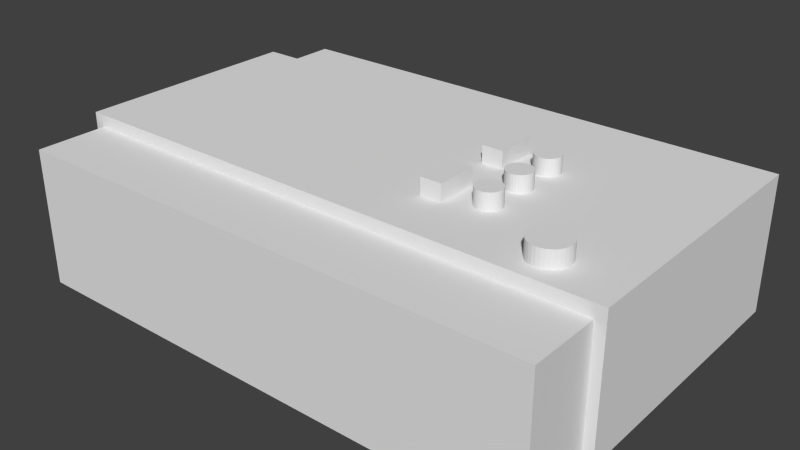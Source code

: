 # Source: Tapa_caja.blend  (saved by Blender 2.69.0; exported with 4.5.12 LTS)
import bpy
from mathutils import Matrix  # noqa: F401  (used for matrix-valued properties, if any)

bpy.ops.wm.read_factory_settings(use_empty=True)
scene = bpy.context.scene
scene.name = 'Scene'

# ---- collections
col_collection_1 = bpy.data.collections.new('Collection 1'); scene.collection.children.link(col_collection_1)

# ---- world
world_world = bpy.data.worlds.new('World'); scene.world = world_world
world_world.color = (0.05088, 0.05088, 0.05088)
world_world.use_sun_shadow = False
world_world.sun_shadow_jitter_overblur = 0.0
world_world.cycles.sampling_method = 'MANUAL'
world_world.cycles.sample_map_resolution = 256

# ---- meshes
me_cylinder_003 = bpy.data.meshes.new('Cylinder.003')
me_cylinder_003.from_pydata([(0.0, 0.45, -1.0), (0.0, 0.45, 1.0), (0.08779, 0.4414, -1.0), (0.08779, 0.4414, 1.0), (0.1722, 0.4157, -1.0), (0.1722, 0.4157, 1.0), (0.25, 0.3742, -1.0), (0.25, 0.3742, 1.0), (0.3182, 0.3182, -1.0), (0.3182, 0.3182, 1.0), (0.3742, 0.25, -1.0), (0.3742, 0.25, 1.0), (0.4157, 0.1722, -1.0), (0.4157, 0.1722, 1.0), (0.4414, 0.08779, -1.0), (0.4414, 0.08779, 1.0), (0.45, 3.397e-08, -1.0), (0.45, 3.397e-08, 1.0), (0.4414, -0.08779, -1.0), (0.4414, -0.08779, 1.0), (0.4157, -0.1722, -1.0), (0.4157, -0.1722, 1.0), (0.3742, -0.25, -1.0), (0.3742, -0.25, 1.0), (0.3182, -0.3182, -1.0), (0.3182, -0.3182, 1.0), (0.25, -0.3742, -1.0), (0.25, -0.3742, 1.0), (0.1722, -0.4157, -1.0), (0.1722, -0.4157, 1.0), (0.08779, -0.4414, -1.0), (0.08779, -0.4414, 1.0), (-1.466e-07, -0.45, -1.0), (-1.466e-07, -0.45, 1.0), (-0.08779, -0.4414, -1.0), (-0.08779, -0.4414, 1.0), (-0.1722, -0.4157, -1.0), (-0.1722, -0.4157, 1.0), (-0.25, -0.3742, -1.0), (-0.25, -0.3742, 1.0), (-0.3182, -0.3182, -1.0), (-0.3182, -0.3182, 1.0), (-0.3742, -0.25, -1.0), (-0.3742, -0.25, 1.0), (-0.4157, -0.1722, -1.0), (-0.4157, -0.1722, 1.0), (-0.4414, -0.08779, -1.0), (-0.4414, -0.08779, 1.0), (-0.45, 4.345e-07, -1.0), (-0.45, 4.345e-07, 1.0), (-0.4414, 0.08779, -1.0), (-0.4414, 0.08779, 1.0), (-0.4157, 0.1722, -1.0), (-0.4157, 0.1722, 1.0), (-0.3742, 0.25, -1.0), (-0.3742, 0.25, 1.0), (-0.3182, 0.3182, -1.0), (-0.3182, 0.3182, 1.0), (-0.25, 0.3742, -1.0), (-0.25, 0.3742, 1.0), (-0.1722, 0.4157, -1.0), (-0.1722, 0.4157, 1.0), (-0.08779, 0.4414, -1.0), (-0.08779, 0.4414, 1.0)], [], [(0, 1, 3, 2), (2, 3, 5, 4), (4, 5, 7, 6), (6, 7, 9, 8), (8, 9, 11, 10), (10, 11, 13, 12), (12, 13, 15, 14), (14, 15, 17, 16), (16, 17, 19, 18), (18, 19, 21, 20), (20, 21, 23, 22), (22, 23, 25, 24), (24, 25, 27, 26), (26, 27, 29, 28), (28, 29, 31, 30), (30, 31, 33, 32), (32, 33, 35, 34), (34, 35, 37, 36), (36, 37, 39, 38), (38, 39, 41, 40), (40, 41, 43, 42), (42, 43, 45, 44), (44, 45, 47, 46), (46, 47, 49, 48), (48, 49, 51, 50), (50, 51, 53, 52), (52, 53, 55, 54), (54, 55, 57, 56), (56, 57, 59, 58), (58, 59, 61, 60), (3, 1, 63, 61, 59, 57, 55, 53, 51, 49, 47, 45, 43, 41, 39, 37, 35, 33, 31, 29, 27, 25, 23, 21, 19, 17, 15, 13, 11, 9, 7, 5), (62, 63, 1, 0), (60, 61, 63, 62), (0, 2, 4, 6, 8, 10, 12, 14, 16, 18, 20, 22, 24, 26, 28, 30, 32, 34, 36, 38, 40, 42, 44, 46, 48, 50, 52, 54, 56, 58, 60, 62)])
me_cylinder_003.use_remesh_preserve_volume = False
me_cylinder_003.use_remesh_preserve_attributes = False
me_cylinder_003.use_mirror_vertex_groups = False
me_cylinder_003.update()
me_cube = bpy.data.meshes.new('Cube')
me_cube.from_pydata([(-1.0, -1.0, -1.0), (-1.0, 1.0, -1.0), (1.0, 1.0, -1.0), (1.0, -1.0, -1.0), (-1.0, -1.0, 1.0), (-1.0, 1.0, 1.0), (1.0, 1.0, 1.0), (1.0, -1.0, 1.0)], [], [(4, 5, 1, 0), (5, 6, 2, 1), (6, 7, 3, 2), (7, 4, 0, 3), (0, 1, 2, 3), (7, 6, 5, 4)])
me_cube.use_remesh_preserve_volume = False
me_cube.use_remesh_preserve_attributes = False
me_cube.use_mirror_vertex_groups = False
me_cube.update()
me_cylinder = bpy.data.meshes.new('Cylinder')
me_cylinder.from_pydata([(0.0, 0.3, -1.0), (0.0, 0.3, 1.0), (0.05853, 0.2942, -1.0), (0.05853, 0.2942, 1.0), (0.1148, 0.2772, -1.0), (0.1148, 0.2772, 1.0), (0.1667, 0.2494, -1.0), (0.1667, 0.2494, 1.0), (0.2121, 0.2121, -1.0), (0.2121, 0.2121, 1.0), (0.2494, 0.1667, -1.0), (0.2494, 0.1667, 1.0), (0.2772, 0.1148, -1.0), (0.2772, 0.1148, 1.0), (0.2942, 0.05853, -1.0), (0.2942, 0.05853, 1.0), (0.3, 2.265e-08, -1.0), (0.3, 2.265e-08, 1.0), (0.2942, -0.05853, -1.0), (0.2942, -0.05853, 1.0), (0.2772, -0.1148, -1.0), (0.2772, -0.1148, 1.0), (0.2494, -0.1667, -1.0), (0.2494, -0.1667, 1.0), (0.2121, -0.2121, -1.0), (0.2121, -0.2121, 1.0), (0.1667, -0.2494, -1.0), (0.1667, -0.2494, 1.0), (0.1148, -0.2772, -1.0), (0.1148, -0.2772, 1.0), (0.05853, -0.2942, -1.0), (0.05853, -0.2942, 1.0), (-9.775e-08, -0.3, -1.0), (-9.775e-08, -0.3, 1.0), (-0.05853, -0.2942, -1.0), (-0.05853, -0.2942, 1.0), (-0.1148, -0.2772, -1.0), (-0.1148, -0.2772, 1.0), (-0.1667, -0.2494, -1.0), (-0.1667, -0.2494, 1.0), (-0.2121, -0.2121, -1.0), (-0.2121, -0.2121, 1.0), (-0.2494, -0.1667, -1.0), (-0.2494, -0.1667, 1.0), (-0.2772, -0.1148, -1.0), (-0.2772, -0.1148, 1.0), (-0.2942, -0.05853, -1.0), (-0.2942, -0.05853, 1.0), (-0.3, 2.897e-07, -1.0), (-0.3, 2.897e-07, 1.0), (-0.2942, 0.05853, -1.0), (-0.2942, 0.05853, 1.0), (-0.2772, 0.1148, -1.0), (-0.2772, 0.1148, 1.0), (-0.2494, 0.1667, -1.0), (-0.2494, 0.1667, 1.0), (-0.2121, 0.2121, -1.0), (-0.2121, 0.2121, 1.0), (-0.1667, 0.2494, -1.0), (-0.1667, 0.2494, 1.0), (-0.1148, 0.2772, -1.0), (-0.1148, 0.2772, 1.0), (-0.05853, 0.2942, -1.0), (-0.05853, 0.2942, 1.0)], [], [(0, 1, 3, 2), (2, 3, 5, 4), (4, 5, 7, 6), (6, 7, 9, 8), (8, 9, 11, 10), (10, 11, 13, 12), (12, 13, 15, 14), (14, 15, 17, 16), (16, 17, 19, 18), (18, 19, 21, 20), (20, 21, 23, 22), (22, 23, 25, 24), (24, 25, 27, 26), (26, 27, 29, 28), (28, 29, 31, 30), (30, 31, 33, 32), (32, 33, 35, 34), (34, 35, 37, 36), (36, 37, 39, 38), (38, 39, 41, 40), (40, 41, 43, 42), (42, 43, 45, 44), (44, 45, 47, 46), (46, 47, 49, 48), (48, 49, 51, 50), (50, 51, 53, 52), (52, 53, 55, 54), (54, 55, 57, 56), (56, 57, 59, 58), (58, 59, 61, 60), (3, 1, 63, 61, 59, 57, 55, 53, 51, 49, 47, 45, 43, 41, 39, 37, 35, 33, 31, 29, 27, 25, 23, 21, 19, 17, 15, 13, 11, 9, 7, 5), (62, 63, 1, 0), (60, 61, 63, 62), (0, 2, 4, 6, 8, 10, 12, 14, 16, 18, 20, 22, 24, 26, 28, 30, 32, 34, 36, 38, 40, 42, 44, 46, 48, 50, 52, 54, 56, 58, 60, 62)])
me_cylinder.use_remesh_preserve_volume = False
me_cylinder.use_remesh_preserve_attributes = False
me_cylinder.use_mirror_vertex_groups = False
me_cylinder.update()
me_cube_002 = bpy.data.meshes.new('Cube.002')
me_cube_002.from_pydata([(-6.4, -1.0, -2.0), (-6.4, 1.0, -2.0), (6.4, 1.0, -2.0), (6.4, -1.0, -2.0), (-6.4, -1.0, 1.3), (-6.4, 1.0, 1.3), (6.4, 1.0, 1.3), (6.4, -1.0, 1.3)], [], [(4, 5, 1, 0), (5, 6, 2, 1), (6, 7, 3, 2), (7, 4, 0, 3), (0, 1, 2, 3), (7, 6, 5, 4)])
me_cube_002.use_remesh_preserve_volume = False
me_cube_002.use_remesh_preserve_attributes = False
me_cube_002.use_mirror_vertex_groups = False
me_cube_002.update()
me_cylinder_001 = bpy.data.meshes.new('Cylinder.001')
me_cylinder_001.from_pydata([(0.0, 0.3, -1.0), (0.0, 0.3, 1.0), (0.05853, 0.2942, -1.0), (0.05853, 0.2942, 1.0), (0.1148, 0.2772, -1.0), (0.1148, 0.2772, 1.0), (0.1667, 0.2494, -1.0), (0.1667, 0.2494, 1.0), (0.2121, 0.2121, -1.0), (0.2121, 0.2121, 1.0), (0.2494, 0.1667, -1.0), (0.2494, 0.1667, 1.0), (0.2772, 0.1148, -1.0), (0.2772, 0.1148, 1.0), (0.2942, 0.05853, -1.0), (0.2942, 0.05853, 1.0), (0.3, 2.265e-08, -1.0), (0.3, 2.265e-08, 1.0), (0.2942, -0.05853, -1.0), (0.2942, -0.05853, 1.0), (0.2772, -0.1148, -1.0), (0.2772, -0.1148, 1.0), (0.2494, -0.1667, -1.0), (0.2494, -0.1667, 1.0), (0.2121, -0.2121, -1.0), (0.2121, -0.2121, 1.0), (0.1667, -0.2494, -1.0), (0.1667, -0.2494, 1.0), (0.1148, -0.2772, -1.0), (0.1148, -0.2772, 1.0), (0.05853, -0.2942, -1.0), (0.05853, -0.2942, 1.0), (-9.775e-08, -0.3, -1.0), (-9.775e-08, -0.3, 1.0), (-0.05853, -0.2942, -1.0), (-0.05853, -0.2942, 1.0), (-0.1148, -0.2772, -1.0), (-0.1148, -0.2772, 1.0), (-0.1667, -0.2494, -1.0), (-0.1667, -0.2494, 1.0), (-0.2121, -0.2121, -1.0), (-0.2121, -0.2121, 1.0), (-0.2494, -0.1667, -1.0), (-0.2494, -0.1667, 1.0), (-0.2772, -0.1148, -1.0), (-0.2772, -0.1148, 1.0), (-0.2942, -0.05853, -1.0), (-0.2942, -0.05853, 1.0), (-0.3, 2.897e-07, -1.0), (-0.3, 2.897e-07, 1.0), (-0.2942, 0.05853, -1.0), (-0.2942, 0.05853, 1.0), (-0.2772, 0.1148, -1.0), (-0.2772, 0.1148, 1.0), (-0.2494, 0.1667, -1.0), (-0.2494, 0.1667, 1.0), (-0.2121, 0.2121, -1.0), (-0.2121, 0.2121, 1.0), (-0.1667, 0.2494, -1.0), (-0.1667, 0.2494, 1.0), (-0.1148, 0.2772, -1.0), (-0.1148, 0.2772, 1.0), (-0.05853, 0.2942, -1.0), (-0.05853, 0.2942, 1.0)], [], [(0, 1, 3, 2), (2, 3, 5, 4), (4, 5, 7, 6), (6, 7, 9, 8), (8, 9, 11, 10), (10, 11, 13, 12), (12, 13, 15, 14), (14, 15, 17, 16), (16, 17, 19, 18), (18, 19, 21, 20), (20, 21, 23, 22), (22, 23, 25, 24), (24, 25, 27, 26), (26, 27, 29, 28), (28, 29, 31, 30), (30, 31, 33, 32), (32, 33, 35, 34), (34, 35, 37, 36), (36, 37, 39, 38), (38, 39, 41, 40), (40, 41, 43, 42), (42, 43, 45, 44), (44, 45, 47, 46), (46, 47, 49, 48), (48, 49, 51, 50), (50, 51, 53, 52), (52, 53, 55, 54), (54, 55, 57, 56), (56, 57, 59, 58), (58, 59, 61, 60), (3, 1, 63, 61, 59, 57, 55, 53, 51, 49, 47, 45, 43, 41, 39, 37, 35, 33, 31, 29, 27, 25, 23, 21, 19, 17, 15, 13, 11, 9, 7, 5), (62, 63, 1, 0), (60, 61, 63, 62), (0, 2, 4, 6, 8, 10, 12, 14, 16, 18, 20, 22, 24, 26, 28, 30, 32, 34, 36, 38, 40, 42, 44, 46, 48, 50, 52, 54, 56, 58, 60, 62)])
me_cylinder_001.use_remesh_preserve_volume = False
me_cylinder_001.use_remesh_preserve_attributes = False
me_cylinder_001.use_mirror_vertex_groups = False
me_cylinder_001.update()
me_cylinder_002 = bpy.data.meshes.new('Cylinder.002')
me_cylinder_002.from_pydata([(0.0, 0.3, -1.0), (0.0, 0.3, 1.0), (0.05853, 0.2942, -1.0), (0.05853, 0.2942, 1.0), (0.1148, 0.2772, -1.0), (0.1148, 0.2772, 1.0), (0.1667, 0.2494, -1.0), (0.1667, 0.2494, 1.0), (0.2121, 0.2121, -1.0), (0.2121, 0.2121, 1.0), (0.2494, 0.1667, -1.0), (0.2494, 0.1667, 1.0), (0.2772, 0.1148, -1.0), (0.2772, 0.1148, 1.0), (0.2942, 0.05853, -1.0), (0.2942, 0.05853, 1.0), (0.3, 2.265e-08, -1.0), (0.3, 2.265e-08, 1.0), (0.2942, -0.05853, -1.0), (0.2942, -0.05853, 1.0), (0.2772, -0.1148, -1.0), (0.2772, -0.1148, 1.0), (0.2494, -0.1667, -1.0), (0.2494, -0.1667, 1.0), (0.2121, -0.2121, -1.0), (0.2121, -0.2121, 1.0), (0.1667, -0.2494, -1.0), (0.1667, -0.2494, 1.0), (0.1148, -0.2772, -1.0), (0.1148, -0.2772, 1.0), (0.05853, -0.2942, -1.0), (0.05853, -0.2942, 1.0), (-9.775e-08, -0.3, -1.0), (-9.775e-08, -0.3, 1.0), (-0.05853, -0.2942, -1.0), (-0.05853, -0.2942, 1.0), (-0.1148, -0.2772, -1.0), (-0.1148, -0.2772, 1.0), (-0.1667, -0.2494, -1.0), (-0.1667, -0.2494, 1.0), (-0.2121, -0.2121, -1.0), (-0.2121, -0.2121, 1.0), (-0.2494, -0.1667, -1.0), (-0.2494, -0.1667, 1.0), (-0.2772, -0.1148, -1.0), (-0.2772, -0.1148, 1.0), (-0.2942, -0.05853, -1.0), (-0.2942, -0.05853, 1.0), (-0.3, 2.897e-07, -1.0), (-0.3, 2.897e-07, 1.0), (-0.2942, 0.05853, -1.0), (-0.2942, 0.05853, 1.0), (-0.2772, 0.1148, -1.0), (-0.2772, 0.1148, 1.0), (-0.2494, 0.1667, -1.0), (-0.2494, 0.1667, 1.0), (-0.2121, 0.2121, -1.0), (-0.2121, 0.2121, 1.0), (-0.1667, 0.2494, -1.0), (-0.1667, 0.2494, 1.0), (-0.1148, 0.2772, -1.0), (-0.1148, 0.2772, 1.0), (-0.05853, 0.2942, -1.0), (-0.05853, 0.2942, 1.0)], [], [(0, 1, 3, 2), (2, 3, 5, 4), (4, 5, 7, 6), (6, 7, 9, 8), (8, 9, 11, 10), (10, 11, 13, 12), (12, 13, 15, 14), (14, 15, 17, 16), (16, 17, 19, 18), (18, 19, 21, 20), (20, 21, 23, 22), (22, 23, 25, 24), (24, 25, 27, 26), (26, 27, 29, 28), (28, 29, 31, 30), (30, 31, 33, 32), (32, 33, 35, 34), (34, 35, 37, 36), (36, 37, 39, 38), (38, 39, 41, 40), (40, 41, 43, 42), (42, 43, 45, 44), (44, 45, 47, 46), (46, 47, 49, 48), (48, 49, 51, 50), (50, 51, 53, 52), (52, 53, 55, 54), (54, 55, 57, 56), (56, 57, 59, 58), (58, 59, 61, 60), (3, 1, 63, 61, 59, 57, 55, 53, 51, 49, 47, 45, 43, 41, 39, 37, 35, 33, 31, 29, 27, 25, 23, 21, 19, 17, 15, 13, 11, 9, 7, 5), (62, 63, 1, 0), (60, 61, 63, 62), (0, 2, 4, 6, 8, 10, 12, 14, 16, 18, 20, 22, 24, 26, 28, 30, 32, 34, 36, 38, 40, 42, 44, 46, 48, 50, 52, 54, 56, 58, 60, 62)])
me_cylinder_002.use_remesh_preserve_volume = False
me_cylinder_002.use_remesh_preserve_attributes = False
me_cylinder_002.use_mirror_vertex_groups = False
me_cylinder_002.update()
me_cube_003 = bpy.data.meshes.new('Cube.003')
me_cube_003.from_pydata([(-1.0, -1.0, -1.0), (-1.0, 1.0, -1.0), (1.0, 1.0, -1.0), (1.0, -1.0, -1.0), (-1.0, -1.0, 1.0), (-1.0, 1.0, 1.0), (1.0, 1.0, 1.0), (1.0, -1.0, 1.0)], [], [(4, 5, 1, 0), (5, 6, 2, 1), (6, 7, 3, 2), (7, 4, 0, 3), (0, 1, 2, 3), (7, 6, 5, 4)])
me_cube_003.use_remesh_preserve_volume = False
me_cube_003.use_remesh_preserve_attributes = False
me_cube_003.use_mirror_vertex_groups = False
me_cube_003.update()
me_cube_001 = bpy.data.meshes.new('Cube.001')
me_cube_001.from_pydata([(-6.635, -2.8, -1.6), (-6.635, -2.8, 1.6), (-6.635, 2.8, 1.6), (-6.635, 2.8, -1.6), (-6.4, -2.8, -1.6), (-6.4, -2.8, 1.3), (1.75, -0.7385, 1.6), (1.75, -1.341, 1.6), (-6.4, 2.8, 1.3), (-6.4, 2.8, -1.6), (6.635, -2.8, 1.6), (6.4, -2.8, 1.3), (1.75, -1.387, 1.6), (1.75, -0.7078, 1.6), (6.635, 2.8, 1.6), (6.4, 2.8, 1.3), (1.75, -0.7656, 1.3), (1.75, -1.431, 1.3), (4.912, -2.441, 1.6), (5.0, -2.45, 1.6), (4.912, -2.441, 1.3), (5.0, -2.45, 1.3), (6.4, -2.8, -1.6), (6.635, -2.8, -1.6), (1.75, -1.427, 1.6), (1.75, -0.6637, 1.6), (2.25, 1.5, 1.3), (1.75, 1.5, 1.3), (2.25, 1.5, 1.6), (1.75, 1.5, 1.6), (6.635, 2.8, -1.6), (6.4, 2.8, -1.6), (1.75, -1.463, 1.3), (1.75, -0.7589, 1.3), (4.828, -2.416, 1.6), (5.088, -2.441, 1.6), (5.088, -2.441, 1.3), (4.828, -2.416, 1.3), (1.75, -1.459, 1.6), (1.75, -0.6133, 1.6), (1.75, 1.499, 1.3), (3.059, 1.294, 1.3), (3.0, 1.3, 1.3), (2.941, 1.294, 1.6), (2.885, 1.277, 1.6), (1.75, 1.459, 1.6), (1.75, -1.486, 1.3), (1.75, -0.7329, 1.3), (4.75, -2.374, 1.6), (5.172, -2.416, 1.6), (5.172, -2.416, 1.3), (4.75, -2.374, 1.3), (3.167, 0.7506, 1.6), (3.212, 0.7879, 1.6), (3.167, 0.7506, 1.3), (3.212, 0.7879, 1.3), (1.75, -1.482, 1.6), (1.75, -0.5586, 1.6), (1.75, 1.427, 1.6), (1.75, 1.486, 1.3), (3.115, 1.277, 1.3), (3.059, 1.294, 1.6), (3.0, 1.3, 1.6), (2.25, 1.42, 1.3), (2.25, 1.379, 1.6), (2.885, 1.277, 1.3), (2.941, 1.294, 1.3), (1.75, -1.491, 1.3), (1.75, -0.6973, 1.3), (4.682, -2.318, 1.6), (5.25, -2.374, 1.6), (5.25, -2.374, 1.3), (4.682, -2.318, 1.3), (3.115, 0.7228, 1.6), (3.249, 0.8333, 1.6), (3.249, 0.8333, 1.3), (3.115, 0.7228, 1.3), (1.75, -1.495, 1.6), (1.75, -0.5021, 1.6), (1.75, 1.387, 1.6), (1.75, 1.463, 1.3), (3.167, 1.249, 1.3), (3.115, 1.277, 1.6), (2.25, 1.406, 1.3), (2.25, 1.345, 1.6), (2.833, 1.249, 1.6), (2.25, 1.381, 1.3), (2.833, 1.249, 1.3), (2.25, -1.5, 1.3), (2.25, -1.411, 1.3), (2.963, -1.296, 1.3), (4.559, -2.088, 1.3), (4.584, -2.172, 1.3), (1.75, -1.5, 1.3), (1.75, -0.6535, 1.3), (4.626, -2.25, 1.6), (5.318, -2.318, 1.6), (5.311, -2.324, 1.3), (4.626, -2.25, 1.3), (3.059, 0.7058, 1.6), (3.277, 0.8852, 1.6), (3.277, 0.8852, 1.3), (3.059, 0.7058, 1.3), (3.0, -1.3, 1.6), (2.25, -1.417, 1.6), (2.25, -1.5, 1.6), (4.559, -2.088, 1.6), (4.584, -2.172, 1.6), (1.75, -1.5, 1.6), (2.25, -0.699, 1.6), (2.723, -0.8852, 1.6), (2.791, -0.2143, 1.6), (2.25, -0.5, 1.6), (2.788, -0.2121, 1.6), (1.75, -0.5, 1.6), (1.75, 1.341, 1.6), (1.75, 1.431, 1.3), (3.212, 1.212, 1.3), (3.167, 1.249, 1.6), (2.25, 1.303, 1.6), (2.788, 1.212, 1.6), (2.25, 1.254, 1.6), (2.25, 1.347, 1.3), (2.788, 1.212, 1.3), (2.25, -1.406, 1.3), (2.941, -1.294, 1.3), (4.55, -2.0, 1.3), (1.75, -0.6033, 1.3), (5.362, -2.264, 1.6), (5.315, -2.321, 1.3), (3.0, 0.7, 1.6), (3.294, 0.9415, 1.6), (3.294, 0.9415, 1.3), (5.318, -1.682, 1.3), (4.55, -2.0, 1.6), (3.059, -1.294, 1.6), (2.941, -1.294, 1.6), (2.25, -1.403, 1.6), (2.803, -0.2247, 1.6), (2.788, -0.2121, 1.3), (2.751, -0.1667, 1.6), (2.25, -0.7589, 1.6), (2.706, -0.9415, 1.6), (2.751, -0.8333, 1.6), (1.75, 1.29, 1.6), (1.75, 1.391, 1.3), (3.249, 1.167, 1.3), (3.212, 1.212, 1.6), (2.751, 1.167, 1.6), (2.25, 1.2, 1.6), (2.25, 1.305, 1.3), (2.751, 1.167, 1.3), (2.25, -1.381, 1.3), (2.885, -1.277, 1.3), (4.551, -1.991, 1.3), (1.75, -0.5488, 1.3), (5.363, -2.263, 1.6), (5.322, -2.314, 1.3), (5.318, -2.318, 1.3), (3.0, 0.7, 1.3), (2.941, 0.7058, 1.6), (3.3, 1.0, 1.6), (3.3, 1.0, 1.3), (5.342, -1.711, 1.3), (5.296, -1.664, 1.3), (4.557, -1.925, 1.6), (3.059, -1.294, 1.3), (3.0, -1.3, 1.3), (2.885, -1.277, 1.6), (2.25, -1.379, 1.6), (2.823, -0.241, 1.6), (2.751, -0.1667, 1.3), (2.723, -0.1148, 1.6), (2.25, -0.8168, 1.6), (2.7, -1.0, 1.6), (2.706, -0.9415, 1.3), (2.723, -0.8852, 1.3), (2.751, -0.8333, 1.3), (2.788, -0.7879, 1.6), (1.75, 1.237, 1.6), (1.75, 1.345, 1.3), (3.277, 1.115, 1.3), (3.249, 1.167, 1.6), (2.723, 1.115, 1.6), (2.25, 1.143, 1.6), (2.25, 1.256, 1.3), (2.723, 1.115, 1.3), (2.25, -1.347, 1.3), (2.833, -1.249, 1.3), (4.552, -1.984, 1.3), (4.558, -1.923, 1.6), (1.75, -0.5, 1.3), (1.769, -0.5, 1.3), (5.371, -2.253, 1.6), (5.33, -2.304, 1.3), (2.941, 0.7058, 1.3), (2.885, 0.7228, 1.6), (3.294, 1.059, 1.6), (3.294, 1.059, 1.3), (5.374, -1.75, 1.3), (5.352, -1.722, 1.6), (5.318, -1.682, 1.6), (5.25, -1.626, 1.6), (5.25, -1.626, 1.3), (3.063, -1.293, 1.6), (3.115, -1.277, 1.6), (4.553, -1.968, 1.3), (2.833, -1.249, 1.6), (2.25, -1.345, 1.6), (2.833, -0.2494, 1.6), (2.723, -0.1148, 1.3), (2.706, -0.05853, 1.6), (2.25, -0.8703, 1.6), (2.706, -1.059, 1.6), (2.7, -1.0, 1.3), (2.25, -0.7542, 1.3), (2.25, -0.6942, 1.3), (2.25, -0.6346, 1.3), (2.788, -0.7879, 1.3), (2.833, -0.7506, 1.6), (1.75, 1.183, 1.6), (1.75, 1.295, 1.3), (3.277, 1.115, 1.6), (2.706, 1.059, 1.6), (2.25, 1.087, 1.6), (2.25, 1.202, 1.3), (2.706, 1.059, 1.3), (2.25, -0.9844, 1.3), (2.808, -1.228, 1.3), (1.911, -0.5, 1.3), (5.364, -2.263, 1.3), (5.351, -2.278, 1.3), (5.374, -2.25, 1.6), (5.34, -2.292, 1.3), (5.232, -1.616, 1.3), (2.885, 0.7228, 1.3), (3.249, 0.1667, 1.6), (3.212, 0.2121, 1.6), (5.374, -1.75, 1.6), (5.386, -1.772, 1.3), (4.559, -1.912, 1.6), (3.115, -1.277, 1.3), (4.555, -1.945, 1.3), (2.25, -1.303, 1.6), (2.788, -1.212, 1.6), (2.833, -0.2494, 1.3), (2.706, -0.05853, 1.3), (2.7, 2.897e-07, 1.6), (2.25, -0.917, 1.6), (2.723, -1.115, 1.6), (2.706, -1.059, 1.3), (2.25, -0.8121, 1.3), (2.25, -0.5778, 1.3), (2.833, -0.7506, 1.3), (2.851, -0.2587, 1.6), (1.75, 1.132, 1.6), (1.75, 1.241, 1.3), (2.7, 1.0, 1.6), (2.25, 1.032, 1.6), (2.25, 1.146, 1.3), (2.7, 1.0, 1.3), (2.25, -0.9773, 1.3), (2.788, -1.212, 1.3), (2.051, -0.5, 1.3), (5.374, -2.25, 1.3), (5.38, -2.239, 1.6), (5.213, -1.606, 1.6), (5.204, -1.601, 1.3), (2.833, 0.7506, 1.3), (2.833, 0.7506, 1.6), (3.167, 0.2494, 1.6), (3.212, 0.2121, 1.3), (3.249, 0.1667, 1.3), (3.277, 0.1148, 1.6), (5.389, -1.777, 1.6), (5.399, -1.797, 1.3), (3.294, 0.05853, 1.6), (4.561, -1.903, 1.6), (4.558, -1.917, 1.3), (4.559, -1.912, 1.3), (3.167, -1.249, 1.6), (3.167, -1.249, 1.3), (2.25, -1.254, 1.6), (2.751, -1.167, 1.6), (2.885, -0.2772, 1.6), (2.885, -0.2772, 1.3), (3.059, -0.7058, 1.3), (2.7, 2.897e-07, 1.3), (2.706, 0.05853, 1.6), (2.25, -0.9495, 1.6), (2.746, -1.159, 1.6), (2.723, -1.115, 1.3), (2.25, -0.8654, 1.3), (2.25, -0.5262, 1.3), (2.885, -0.7228, 1.3), (2.885, -0.7228, 1.6), (1.75, 1.084, 1.6), (1.75, 1.188, 1.3), (2.706, 0.9415, 1.6), (2.25, 0.9819, 1.6), (2.25, 1.089, 1.3), (2.706, 0.9415, 1.3), (2.25, -0.9497, 1.3), (2.751, -1.167, 1.3), (2.182, -0.5, 1.3), (5.389, -2.222, 1.6), (3.3, 2.265e-08, 1.6), (2.25, 0.8649, 1.3), (2.25, 0.88, 1.3), (2.788, 0.7879, 1.3), (2.788, 0.7879, 1.6), (2.25, 0.8768, 1.6), (2.25, 0.8614, 1.6), (3.115, 0.2772, 1.6), (3.167, 0.2494, 1.3), (5.172, -1.584, 1.3), (3.277, 0.1148, 1.3), (5.413, -1.823, 1.6), (5.416, -1.828, 1.3), (4.566, -1.887, 1.3), (4.569, -1.877, 1.6), (3.212, -1.212, 1.3), (3.212, -1.212, 1.6), (2.941, -0.2942, 1.3), (3.0, -0.7, 1.3), (2.706, 0.05853, 1.3), (2.723, 0.1148, 1.6), (2.25, -0.9119, 1.3), (2.25, -0.5, 1.3), (2.941, -0.7058, 1.3), (2.941, -0.7058, 1.6), (2.885, -0.2772, 1.6), (1.75, 1.137, 1.3), (2.723, 0.8852, 1.6), (2.25, 0.9382, 1.6), (2.25, 1.034, 1.3), (2.25, 0.9027, 1.6), (2.723, 0.8852, 1.3), (1.75, 1.043, 1.6), (5.376, -2.247, 1.3), (5.399, -2.204, 1.6), (3.294, 0.05853, 1.3), (3.3, 2.265e-08, 1.3), (5.172, -1.584, 1.6), (2.25, 0.9057, 1.3), (2.941, 0.2942, 1.3), (2.25, 0.5, 1.3), (2.751, 0.8333, 1.3), (2.751, 0.8333, 1.6), (2.25, 0.5, 1.6), (2.838, 0.2517, 1.6), (3.059, 0.2942, 1.6), (3.115, 0.2772, 1.3), (5.088, -1.559, 1.3), (5.081, -1.558, 1.3), (5.068, -1.557, 1.3), (5.416, -1.828, 1.6), (5.435, -1.891, 1.3), (4.576, -1.854, 1.3), (4.579, -1.846, 1.6), (3.249, -1.167, 1.6), (3.249, -1.167, 1.3), (2.941, -0.2942, 1.6), (3.0, -0.3, 1.3), (3.115, -0.7228, 1.3), (3.0, -0.7, 1.6), (3.059, -0.7058, 1.6), (2.723, 0.1148, 1.3), (2.751, 0.1667, 1.6), (2.925, -0.2893, 1.6), (1.75, 1.009, 1.6), (1.75, 1.089, 1.3), (1.75, 0.9705, 1.6), (2.25, 0.9844, 1.3), (5.385, -2.231, 1.3), (5.409, -2.185, 1.6), (5.047, -1.555, 1.3), (5.018, -1.552, 1.3), (3.294, -0.05853, 1.6), (3.294, -0.05853, 1.3), (5.143, -1.575, 1.6), (2.25, 0.9409, 1.3), (2.885, 0.2772, 1.3), (2.065, 0.5, 1.3), (2.953, 0.2954, 1.3), (2.845, 0.2556, 1.6), (1.903, 0.5, 1.6), (2.833, 0.2494, 1.6), (3.0, 0.3, 1.6), (3.059, 0.2942, 1.3), (5.088, -1.559, 1.6), (5.082, -1.558, 1.6), (5.438, -1.902, 1.3), (4.584, -1.828, 1.3), (4.584, -1.828, 1.6), (3.277, -1.115, 1.6), (3.277, -1.115, 1.3), (2.967, -0.2968, 1.6), (3.0, -0.3, 1.6), (3.047, -0.2954, 1.3), (3.115, -0.7228, 1.6), (3.009, -0.2991, 1.6), (2.751, 0.1667, 1.3), (2.788, 0.2121, 1.6), (1.75, 0.985, 1.6), (1.75, 1.048, 1.3), (1.75, 1.015, 1.3), (5.393, -2.215, 1.3), (5.406, -2.19, 1.3), (5.4, -2.202, 1.3), (5.416, -2.172, 1.6), (5.0, -1.55, 1.3), (3.277, -0.1148, 1.6), (3.277, -0.1148, 1.3), (2.885, 0.2772, 1.6), (2.833, 0.2494, 1.3), (1.926, 0.5, 1.3), (2.967, 0.2967, 1.3), (2.953, 0.2954, 1.6), (2.941, 0.2942, 1.6), (2.855, 0.2613, 1.6), (1.75, 0.5, 1.6), (2.967, 0.2967, 1.6), (3.0, 0.3, 1.3), (5.425, -1.859, 1.6), (5.441, -1.912, 1.3), (4.587, -1.822, 1.3), (4.592, -1.814, 1.6), (3.294, -1.059, 1.6), (3.294, -1.059, 1.3), (4.608, -1.783, 1.6), (3.059, -0.2942, 1.3), (3.167, -0.7506, 1.3), (3.167, -0.7506, 1.6), (3.047, -0.2954, 1.6), (2.788, 0.2121, 1.3), (1.75, 0.991, 1.3), (1.75, 0.9768, 1.3), (5.416, -2.172, 1.3), (5.418, -2.165, 1.6), (4.986, -1.551, 1.3), (5.032, -1.553, 1.6), (4.952, -1.555, 1.3), (3.249, -0.1667, 1.6), (3.249, -0.1667, 1.3), (2.903, 0.2824, 1.6), (2.885, 0.2772, 1.6), (1.766, 0.5, 1.3), (2.977, 0.2978, 1.3), (2.937, 0.293, 1.6), (2.92, 0.2878, 1.6), (2.869, 0.2686, 1.6), (1.75, 0.5, 1.3), (5.436, -1.893, 1.6), (5.442, -1.918, 1.3), (4.603, -1.792, 1.3), (3.3, -1.0, 1.6), (3.3, -1.0, 1.3), (4.625, -1.752, 1.6), (3.059, -0.2942, 1.6), (3.078, -0.2882, 1.3), (3.212, -0.7879, 1.3), (3.212, -0.7879, 1.6), (3.078, -0.2882, 1.6), (1.75, 0.5413, 1.6), (1.75, 0.5856, 1.3), (1.75, 0.5487, 1.3), (5.424, -2.146, 1.6), (4.984, -1.552, 1.6), (5.0, -1.55, 1.6), (4.915, -1.558, 1.3), (3.212, -0.2121, 1.6), (3.212, -0.2121, 1.3), (2.989, 0.2989, 1.3), (2.985, 0.2985, 1.3), (5.441, -1.912, 1.6), (5.444, -1.936, 1.3), (4.618, -1.765, 1.3), (3.294, -0.9415, 1.6), (3.294, -0.9415, 1.3), (4.645, -1.726, 1.6), (4.626, -1.75, 1.6), (3.102, -0.2809, 1.3), (3.249, -0.8333, 1.3), (3.249, -0.8333, 1.6), (3.167, -0.2494, 1.6), (3.115, -0.2772, 1.6), (1.75, 0.5045, 1.3), (5.429, -2.129, 1.6), (5.441, -2.088, 1.3), (4.912, -1.559, 1.3), (3.167, -0.2494, 1.3), (5.45, -2.0, 1.6), (5.446, -1.958, 1.3), (4.626, -1.75, 1.3), (3.277, -0.8852, 1.6), (3.277, -0.8852, 1.3), (4.632, -1.742, 1.3), (4.664, -1.703, 1.6), (3.115, -0.2772, 1.3), (3.119, -0.275, 1.3), (4.694, -1.672, 1.6), (4.703, -1.664, 1.6), (5.433, -2.115, 1.6), (5.449, -2.006, 1.3), (5.439, -2.097, 1.6), (5.441, -2.088, 1.6), (4.828, -1.584, 1.3), (4.912, -1.559, 1.6), (4.75, -1.626, 1.6), (3.127, -0.2705, 1.3), (5.45, -2.0, 1.3), (5.448, -1.982, 1.3), (4.646, -1.725, 1.3), (4.679, -1.685, 1.6), (4.682, -1.682, 1.6), (4.75, -1.626, 1.3), (5.436, -2.104, 1.6), (4.828, -1.584, 1.6), (4.682, -1.682, 1.3)], [], [(0, 1, 2, 3), (8, 2, 14, 15), (30, 31, 15, 14), (3, 2, 8, 9), (30, 14, 10, 23), (5, 11, 10, 1), (0, 4, 5, 1), (23, 10, 11, 22), (22, 31, 30, 23), (4, 0, 3, 9), (14, 74, 53), (14, 100, 74), (14, 131, 100), (14, 161, 131), (14, 197, 161), (14, 222, 197), (14, 182, 222), (14, 147, 182), (14, 118, 147), (14, 82, 118), (14, 61, 82), (14, 62, 61), (14, 43, 62), (2, 29, 28, 14), (28, 44, 43, 14), (2, 45, 29), (28, 64, 44), (52, 10, 14, 53), (52, 73, 10), (85, 44, 64, 84), (2, 58, 45), (119, 120, 85, 84), (2, 79, 58), (121, 148, 120, 119), (2, 115, 79), (149, 183, 148, 121), (2, 144, 115), (223, 183, 149, 184), (2, 179, 144), (224, 257, 223, 184), (2, 220, 179), (258, 298, 257, 224), (2, 255, 220), (299, 333, 298, 258), (2, 296, 255), (334, 348, 333, 299), (2, 338, 296), (336, 310, 348, 334), (2, 370, 338), (311, 269, 310, 336), (2, 404, 370), (2, 372, 404), (312, 196, 269, 311), (395, 360, 427, 430), (340, 10, 375), (458, 428, 395, 430), (10, 439, 410), (410, 375, 10), (428, 458, 481), (480, 456, 428, 481), (10, 467, 439), (498, 478, 456, 480), (10, 488, 467), (514, 495, 478, 498), (10, 503, 488), (495, 514, 515), (501, 484, 495, 515), (10, 517, 503), (502, 462, 484, 501), (10, 505, 517), (412, 443, 441, 391), (10, 317, 356), (356, 424, 10), (378, 412, 391, 390), (390, 380, 378), (10, 274, 317), (266, 306, 343), (306, 378, 380, 343), (10, 200, 238), (238, 274, 10), (276, 202, 201), (201, 10, 276), (201, 200, 10), (276, 306, 266, 202), (10, 273, 276), (10, 236, 273), (196, 237, 236, 10), (453, 10, 424), (443, 471, 468, 469), (469, 441, 443), (196, 270, 237), (196, 313, 270), (196, 351, 313), (518, 508, 471), (471, 509, 518), (508, 468, 471), (471, 485, 502, 509), (485, 462, 502), (10, 475, 492), (492, 506, 10), (10, 453, 475), (506, 505, 10), (486, 433, 462, 485), (196, 388, 351), (196, 422, 388), (486, 463, 433), (360, 394, 427), (360, 322, 359, 394), (305, 10, 340), (434, 400, 459), (400, 433, 463, 459), (196, 418, 422), (196, 449, 419), (419, 418, 196), (366, 400, 434, 401), (365, 366, 401, 398), (398, 397, 365), (196, 450, 449), (330, 365, 362, 369), (365, 397, 362), (196, 445, 450), (331, 295, 330, 369), (196, 446, 414), (414, 445, 196), (295, 331, 284), (254, 219, 295, 284), (196, 451, 446), (170, 178, 219, 209), (219, 254, 209), (196, 420, 451), (143, 178, 170, 138), (196, 385, 420), (111, 110, 143, 138), (196, 350, 385), (2, 368, 403), (2, 326, 368), (2, 288, 326), (2, 247, 288), (2, 211, 247), (2, 172, 211), (2, 140, 172), (2, 113, 140), (421, 2, 403), (421, 464, 2), (403, 387, 386, 421), (2, 114, 112, 113), (2, 78, 114), (112, 109, 111, 113), (109, 110, 111), (372, 2, 464), (349, 386, 387, 350), (196, 312, 349, 350), (141, 142, 110, 109), (2, 57, 78), (322, 280, 320, 359), (265, 10, 305), (173, 174, 142, 141), (2, 39, 57), (212, 213, 174, 173), (2, 25, 39), (248, 249, 213, 212), (2, 13, 25), (205, 277, 320, 280), (193, 10, 232), (10, 265, 232), (289, 290, 249, 248), (2, 6, 13), (10, 160, 196), (205, 204, 190, 240), (240, 277, 205), (156, 10, 193), (73, 99, 10), (10, 130, 160), (99, 130, 10), (207, 244, 243, 208), (1, 24, 12), (169, 168, 207, 208), (1, 38, 24), (137, 136, 168, 169), (1, 56, 38), (104, 103, 136, 137), (1, 77, 56), (282, 243, 244, 283), (7, 1, 12), (1, 95, 107), (1, 69, 95), (1, 48, 69), (1, 34, 48), (1, 18, 34), (18, 1, 10, 19), (105, 108, 1, 107), (108, 77, 1), (106, 103, 105, 107), (103, 104, 105), (10, 49, 35), (10, 70, 49), (10, 35, 19), (106, 134, 135, 103), (10, 96, 70), (134, 165, 135), (10, 128, 96), (204, 135, 165, 190), (10, 156, 128), (282, 283, 290, 289), (1, 7, 6, 2), (8, 5, 4, 9), (11, 15, 31, 22), (347, 309, 344, 381), (8, 405, 406), (337, 347, 381, 373), (8, 371, 405), (301, 337, 373, 335), (8, 332, 371), (260, 301, 335, 300), (8, 297, 332), (226, 260, 300, 259), (8, 256, 297), (225, 186, 226, 259), (8, 221, 256), (151, 186, 225, 185), (8, 180, 221), (123, 151, 185, 150), (8, 145, 180), (87, 123, 150, 122), (8, 116, 145), (86, 65, 87, 122), (8, 80, 116), (83, 66, 65, 86), (8, 59, 80), (63, 42, 66, 83), (8, 40, 59), (8, 15, 26, 27), (27, 40, 8), (41, 42, 26, 15), (42, 63, 26), (436, 8, 406), (309, 268, 308, 344), (15, 60, 41), (15, 81, 60), (15, 117, 81), (15, 146, 117), (15, 181, 146), (15, 198, 181), (15, 162, 198), (15, 132, 162), (15, 101, 132), (15, 75, 101), (15, 55, 75), (15, 11, 54, 55), (437, 8, 436), (268, 235, 307, 308), (11, 76, 54), (214, 250, 292, 251), (94, 8, 127), (175, 214, 251, 215), (8, 155, 127), (176, 175, 215, 216), (8, 192, 191), (191, 155, 8), (8, 229, 192), (217, 177, 176, 216), (8, 263, 229), (252, 218, 177, 217), (8, 304, 263), (253, 218, 252, 293), (8, 328, 304), (8, 294, 328), (294, 253, 293, 328), (8, 329, 294), (8, 324, 329), (8, 286, 324), (8, 139, 245), (8, 171, 139), (8, 210, 171), (8, 246, 210), (8, 287, 246), (8, 325, 287), (8, 367, 325), (8, 402, 367), (8, 487, 452), (452, 402, 8), (447, 435, 402, 452), (8, 466, 487), (416, 415, 435, 447), (8, 465, 466), (383, 382, 415, 416), (286, 8, 245, 285), (285, 323, 286), (465, 8, 437), (382, 383, 346, 345), (346, 307, 235, 345), (363, 364, 286, 323), (235, 384, 345), (363, 399, 364), (250, 291, 327, 292), (68, 8, 94), (364, 399, 431), (460, 432, 364, 431), (235, 417, 384), (482, 461, 432, 460), (235, 448, 417), (500, 483, 461, 499), (461, 482, 499), (235, 474, 448), (510, 496, 483, 500), (235, 473, 474), (235, 314, 352), (235, 271, 314), (315, 353, 272), (353, 354, 272), (271, 267, 315, 272), (271, 235, 267), (275, 11, 318), (11, 357, 318), (352, 389, 235), (316, 272, 354, 355), (11, 392, 357), (341, 316, 355, 376), (11, 425, 392), (11, 454, 425), (342, 341, 376, 377), (11, 476, 454), (379, 342, 377, 411), (411, 440, 379), (11, 493, 476), (413, 379, 440, 442), (11, 512, 493), (444, 413, 442, 470), (11, 504, 511), (511, 512, 11), (472, 507, 516), (472, 490, 507), (444, 470, 490, 472), (496, 472, 519, 513), (516, 519, 472), (11, 438, 489), (11, 408, 438), (489, 504, 11), (496, 491, 472), (479, 496, 513, 497), (11, 409, 408), (389, 423, 235), (423, 473, 235), (496, 510, 491), (291, 303, 302, 327), (47, 8, 68), (457, 479, 497, 494), (494, 477, 457), (11, 407, 409), (429, 457, 477, 455), (11, 374, 407), (396, 429, 455, 426), (11, 339, 374), (396, 426, 393), (361, 396, 393, 358), (11, 264, 339), (11, 230, 264), (319, 321, 361, 358), (11, 231, 230), (278, 281, 321, 279), (321, 319, 279), (11, 233, 231), (242, 241, 281, 278), (11, 194, 233), (166, 241, 242, 206), (11, 157, 194), (303, 262, 261, 302), (33, 8, 47), (189, 167, 166, 206), (11, 129, 158), (158, 157, 11), (262, 228, 227, 261), (16, 8, 33), (154, 90, 167, 189), (11, 97, 129), (195, 234, 267, 235), (239, 11, 275), (11, 102, 76), (159, 164, 203), (234, 195, 159, 203), (163, 11, 199), (11, 239, 199), (11, 163, 133), (133, 102, 11), (164, 159, 102, 133), (188, 153, 152, 187), (5, 17, 32), (153, 125, 124, 152), (46, 5, 32), (11, 21, 36), (11, 5, 20, 21), (36, 50, 11), (5, 37, 20), (5, 51, 37), (5, 72, 51), (5, 98, 72), (5, 92, 98), (5, 93, 88, 92), (5, 67, 93), (88, 90, 91, 92), (88, 89, 90), (90, 126, 91), (125, 90, 89, 124), (5, 46, 67), (90, 154, 126), (50, 71, 11), (71, 97, 11), (228, 188, 187, 227), (5, 8, 16, 17), (61, 62, 42, 41), (82, 61, 41, 60), (118, 82, 60, 81), (147, 118, 81, 117), (182, 147, 117, 146), (222, 182, 146, 181), (197, 222, 181, 198), (161, 197, 198, 162), (131, 161, 162, 132), (100, 131, 132, 101), (74, 100, 101, 75), (53, 74, 75, 55), (52, 53, 55, 54), (73, 52, 54, 76), (99, 73, 76, 102), (130, 99, 102, 159), (160, 130, 159, 195), (196, 160, 195, 235), (269, 196, 235, 268), (310, 269, 268, 309), (348, 310, 309, 347), (333, 348, 347, 337), (298, 333, 337, 301), (257, 298, 301, 260), (223, 257, 260, 226), (183, 223, 226, 186), (148, 183, 186, 151), (120, 148, 151, 123), (85, 120, 123, 87), (44, 85, 87, 65), (66, 42, 62, 43), (43, 44, 65, 66), (286, 366, 365, 324), (364, 400, 366, 286), (432, 433, 400, 364), (461, 462, 433, 432), (483, 484, 462, 461), (496, 495, 484, 483), (479, 478, 495, 496), (457, 456, 478, 479), (429, 428, 456, 457), (396, 395, 428, 429), (361, 360, 395, 396), (321, 322, 360, 361), (281, 280, 322, 321), (241, 205, 280, 281), (166, 135, 204, 205), (205, 241, 166), (167, 103, 135, 166), (90, 125, 103, 167), (125, 136, 103), (153, 168, 136, 125), (188, 207, 168, 153), (228, 262, 207, 188), (262, 244, 207), (303, 283, 244, 262), (290, 283, 303, 291), (291, 249, 290), (250, 213, 249, 291), (214, 174, 213, 250), (175, 142, 174, 214), (176, 110, 142, 175), (177, 143, 110, 176), (218, 178, 143, 177), (253, 219, 178, 218), (294, 295, 219, 253), (330, 329, 324, 365), (329, 330, 295, 294), (423, 389, 351, 388), (389, 352, 313, 351), (352, 314, 270, 313), (314, 271, 237, 270), (271, 272, 236, 237), (272, 316, 273, 236), (316, 341, 276, 273), (341, 342, 306, 276), (342, 379, 378, 306), (379, 413, 412, 378), (413, 444, 443, 412), (444, 472, 471, 443), (472, 491, 485, 471), (510, 500, 485, 491), (486, 485, 500, 499), (482, 460, 463, 499), (460, 431, 459, 463), (463, 486, 499), (399, 401, 434, 459), (363, 398, 401, 399), (459, 431, 399), (323, 362, 397, 398), (398, 363, 323), (285, 331, 369, 362), (285, 284, 331), (362, 323, 285), (245, 209, 254, 284), (284, 285, 245), (139, 113, 111, 138), (170, 209, 139, 138), (209, 245, 139), (139, 171, 140, 113), (171, 210, 172, 140), (210, 246, 211, 172), (246, 287, 247, 211), (287, 325, 288, 247), (325, 367, 326, 288), (367, 402, 368, 326), (402, 435, 403, 368), (435, 415, 387, 403), (385, 350, 382, 420), (382, 446, 451, 420), (382, 414, 446), (415, 382, 350, 387), (418, 448, 474, 473), (418, 384, 417, 448), (473, 423, 422, 418), (418, 419, 345, 384), (423, 388, 422), (345, 419, 449, 450), (445, 414, 345, 450), (414, 382, 345), (391, 377, 376, 355), (354, 353, 391, 355), (441, 411, 377, 391), (353, 390, 391), (441, 469, 411), (315, 343, 380, 390), (390, 353, 315), (267, 266, 315), (267, 234, 266), (202, 266, 234, 203), (266, 343, 315), (164, 133, 202, 203), (133, 201, 202), (199, 238, 200, 163), (201, 133, 163, 200), (275, 317, 274, 239), (318, 356, 317, 275), (238, 199, 239, 274), (392, 425, 453, 424), (424, 356, 357, 392), (425, 475, 453), (356, 318, 357), (476, 493, 475, 454), (512, 511, 475, 493), (475, 425, 454), (511, 492, 475), (504, 489, 492, 511), (489, 506, 492), (438, 517, 505), (438, 503, 517), (438, 439, 467, 488), (438, 488, 503), (438, 410, 439), (489, 438, 505, 506), (407, 374, 340, 409), (374, 339, 305, 340), (339, 264, 265, 305), (340, 375, 408, 409), (264, 232, 265), (438, 408, 375, 410), (233, 194, 156, 231), (230, 231, 156, 193), (128, 156, 194, 157), (264, 230, 193, 232), (96, 128, 157, 158), (129, 97, 96, 158), (70, 96, 97, 71), (70, 71, 50, 49), (49, 50, 36, 35), (35, 36, 21, 19), (19, 21, 20, 18), (18, 20, 37, 34), (34, 37, 51, 48), (48, 51, 72, 69), (69, 72, 98, 95), (95, 98, 92, 107), (107, 92, 91, 106), (106, 91, 126, 134), (189, 206, 190, 154), (190, 206, 242, 278), (240, 190, 278, 279), (165, 126, 154, 190), (165, 134, 126), (319, 320, 277, 240), (358, 359, 320, 319), (393, 394, 359, 358), (240, 279, 319), (477, 458, 430, 455), (427, 426, 455, 430), (494, 481, 458, 477), (394, 393, 426, 427), (513, 514, 498, 497), (480, 494, 497, 498), (519, 515, 514, 513), (480, 481, 494), (516, 509, 502, 501), (519, 516, 501, 515), (509, 516, 507, 518), (468, 490, 470), (470, 442, 468), (440, 411, 468, 442), (411, 469, 468), (468, 508, 490), (518, 507, 490, 508), (297, 370, 404, 372), (297, 296, 338, 370), (372, 371, 332, 297), (256, 221, 255, 296), (297, 256, 296), (221, 180, 220, 255), (372, 406, 405, 371), (180, 145, 179, 220), (145, 116, 144, 179), (372, 437, 436, 406), (116, 80, 115, 144), (80, 59, 79, 115), (372, 466, 465, 437), (59, 40, 58, 79), (45, 58, 40, 27), (464, 452, 487, 372), (372, 487, 466), (27, 29, 45), (464, 421, 452), (27, 26, 28, 29), (334, 299, 259, 336), (258, 225, 259, 299), (300, 311, 336, 259), (224, 185, 225, 258), (184, 150, 185, 224), (335, 373, 311, 300), (149, 122, 150, 184), (121, 86, 122, 149), (381, 344, 311, 373), (119, 83, 86, 121), (84, 63, 83, 119), (308, 307, 311, 344), (64, 26, 63, 84), (307, 346, 312, 311), (64, 28, 26), (346, 349, 312), (416, 447, 386, 383), (421, 386, 447, 452), (349, 346, 383, 386), (47, 68, 7, 33), (94, 127, 7, 68), (127, 13, 6, 7), (7, 12, 16, 33), (12, 24, 17, 16), (127, 39, 25, 13), (24, 38, 32, 17), (38, 56, 46, 32), (127, 78, 57, 39), (56, 77, 67, 46), (108, 93, 67, 77), (127, 155, 114, 78), (155, 191, 114), (114, 229, 263, 304), (114, 191, 192, 229), (328, 112, 114, 304), (169, 208, 327, 137), (243, 292, 327, 208), (302, 261, 137, 327), (282, 289, 251, 292), (243, 282, 292), (289, 248, 215, 251), (227, 187, 137, 261), (248, 212, 216, 215), (212, 173, 217, 216), (152, 124, 137, 187), (173, 141, 252, 217), (141, 109, 293, 252), (89, 105, 104, 137), (109, 112, 328, 293), (89, 88, 105), (124, 89, 137), (93, 108, 105, 88)])
me_cube_001.use_remesh_preserve_volume = False
me_cube_001.use_remesh_preserve_attributes = False
me_cube_001.use_mirror_vertex_groups = False
me_cube_001.update()

# ---- objects
ob_cylinder = bpy.data.objects.new('Cylinder', me_cylinder_003)
ob_cube_001 = bpy.data.objects.new('Cube.001', me_cube)
ob_led1 = bpy.data.objects.new('Led1', me_cylinder)
ob_cube = bpy.data.objects.new('Cube', me_cube_002)
ob_led3 = bpy.data.objects.new('Led3', me_cylinder_001)
ob_led2 = bpy.data.objects.new('Led2', me_cylinder_002)
ob_cube_002 = bpy.data.objects.new('Cube.002', me_cube_003)
ob_caja = bpy.data.objects.new('caja', me_cube_001)

# ---- transforms, parenting, visibility, modifiers, constraints
ob_cylinder.location = (5.0, -2.0, 1.0)
ob_cylinder.hide_viewport = True
ob_cylinder.lineart.crease_threshold = 0.0
ob_cube_001.location = (2.0, -1.0, 1.0)
ob_cube_001.scale = (0.25, 0.5, 1.0)
ob_cube_001.hide_viewport = True
ob_cube_001.lineart.crease_threshold = 0.0
ob_led1.location = (3.0, 1.0, 1.0)
ob_led1.hide_viewport = True
ob_led1.lineart.crease_threshold = 0.0
ob_cube.location = (0.0, 0.0, 0.0)
ob_cube.scale = (1.0, 4.5, 1.0)
ob_cube.hide_viewport = True
ob_cube.lineart.crease_threshold = 0.0
_m = ob_cube.modifiers.new('Boolean', 'BOOLEAN')
_m.operation = 'INTERSECT'
_m.solver = 'FAST'
ob_led3.location = (3.0, 0.0, 1.0)
ob_led3.hide_viewport = True
ob_led3.lineart.crease_threshold = 0.0
ob_led2.location = (3.0, -1.0, 1.0)
ob_led2.hide_viewport = True
ob_led2.lineart.crease_threshold = 0.0
ob_cube_002.location = (2.0, 1.0, 1.0)
ob_cube_002.scale = (0.25, 0.5, 1.0)
ob_cube_002.hide_viewport = True
ob_cube_002.lineart.crease_threshold = 0.0
ob_caja.location = (0.0, 0.0, 0.0)
ob_caja.lineart.crease_threshold = 0.0

# ---- collection membership
col_collection_1.objects.link(ob_cylinder)
col_collection_1.objects.link(ob_cube_001)
col_collection_1.objects.link(ob_led1)
col_collection_1.objects.link(ob_cube)
col_collection_1.objects.link(ob_led3)
col_collection_1.objects.link(ob_led2)
col_collection_1.objects.link(ob_cube_002)
col_collection_1.objects.link(ob_caja)

# ---- scene / render settings (as saved in the file)
scene.frame_start = 1; scene.frame_end = 250; scene.frame_set(2)
scene.render.engine = 'BLENDER_EEVEE_NEXT'
scene.render.image_settings.compression = 90
scene.render.resolution_percentage = 50
scene.render.dither_intensity = 0.0
scene.cycles.use_denoising = False
scene.cycles.samples = 10
scene.cycles.sampling_pattern = 'TABULATED_SOBOL'
scene.cycles.light_sampling_threshold = 0.0
scene.cycles.use_adaptive_sampling = False
scene.cycles.use_light_tree = False
scene.cycles.blur_glossy = 0.0
scene.cycles.volume_bounces = 1
scene.cycles.pixel_filter_type = 'GAUSSIAN'
scene.cycles.sample_clamp_indirect = 0.0
scene.view_settings.view_transform = 'Standard'
bpy.context.view_layer.update()

# ---- added for rendering (the .blend has no active camera and no usable light): camera, sun
cam_auto = bpy.data.cameras.new('AutoCamera')
cam_auto.lens = 50.0
cam_auto.sensor_width = 36.0
cam_auto.clip_end = 1000.0
ob_auto_camera = bpy.data.objects.new('AutoCamera', cam_auto)
scene.collection.objects.link(ob_auto_camera)
ob_auto_camera.location = (13.7362, -16.4834, 10.7889)
ob_auto_camera.rotation_euler = (1.09748, -7.21219e-08, 0.694738)
scene.camera = ob_auto_camera
light_auto_sun = bpy.data.lights.new('AutoSun', 'SUN')
light_auto_sun.energy = 3.0
light_auto_sun.angle = 0.0523599
ob_auto_sun = bpy.data.objects.new('AutoSun', light_auto_sun)
scene.collection.objects.link(ob_auto_sun)
ob_auto_sun.rotation_euler = (0.872665, 0.174533, 0.523599)
bpy.context.view_layer.update()
